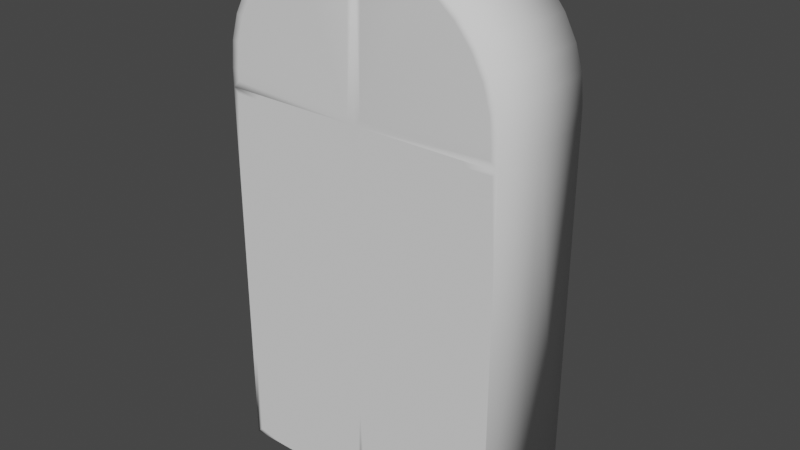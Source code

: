 # Source: Doors.blend  (saved by Blender 2.82.7; exported with 4.5.12 LTS)
import bpy
from mathutils import Matrix  # noqa: F401  (used for matrix-valued properties, if any)

bpy.ops.wm.read_factory_settings(use_empty=True)
scene = bpy.context.scene
scene.name = 'Scene'

# ---- collections
col_collection = bpy.data.collections.new('Collection'); scene.collection.children.link(col_collection)

# ---- world
world_world = bpy.data.worlds.new('World'); scene.world = world_world
world_world.use_nodes = True; world_world.node_tree.nodes.clear()
_N = world_world.node_tree.nodes; _L = world_world.node_tree.links
n0 = _N.new('ShaderNodeOutputWorld'); n0.name = 'World Output'; n0.location = (300, 300)
n1 = _N.new('ShaderNodeBackground'); n1.name = 'Background'; n1.location = (10, 300)
n1.inputs[0].default_value = (0.05088, 0.05088, 0.05088, 1.0)
_L.new(n1.outputs[0], n0.inputs[0])
n0.is_active_output = True
world_world.color = (0.05088, 0.05088, 0.05088)
world_world.use_sun_shadow = False
world_world.sun_shadow_jitter_overblur = 0.0

# ---- meshes
me_sphere = bpy.data.meshes.new('Sphere')
me_sphere.from_pydata([(0.0, 0.0, 0.973), (-0.2629, 0.4415, 0.8983), (-0.4405, 0.441, 0.8445), (-0.6043, 0.441, 0.7569), (-0.748, 0.441, 0.639), (-0.8659, 0.441, 0.4953), (-0.9535, 0.441, 0.3314), (-1.007, 0.441, 0.1536), (-1.026, 0.441, -0.03435), (-1.08, 0.44, -3.027), (-1.08, 0.44, -0.168), (0.0, 0.44, -3.027), (0.0, 0.44, -0.168), (-1.08, 0.0, -3.027), (-1.08, 0.0, -0.168), (0.0, 0.0, -3.027), (0.0, 0.4085, 0.973), (-0.2728, 0.0, 0.9494), (-0.4604, 0.0, 0.8925), (-0.6332, 0.0, 0.8001), (-0.7848, 0.0, 0.6758), (-0.9091, 0.0, 0.5242), (-1.002, 0.0, 0.3513), (-1.058, 0.0, 0.1637), (-1.078, 0.0, -0.03136), (-1.08, 0.44, -1.598), (-0.5808, 0.44, -3.027), (-0.5808, 0.44, -0.168), (0.0, 0.44, -1.598), (-0.5505, 0.44, -1.567), (-1.08, 0.44, -2.312), (-0.8304, 0.44, -3.027), (-0.3311, 0.44, -0.168), (0.0, 0.44, -2.312), (-1.08, 0.44, -0.8828), (-0.3311, 0.44, -3.027), (-0.8304, 0.44, -0.168), (0.0, 0.44, -0.8828), (-0.2959, 0.44, -1.562), (-0.8027, 0.44, -1.57), (-0.5459, 0.44, -2.347), (-0.5356, 0.44, -0.8377), (-0.7918, 0.44, -0.8442), (-0.8027, 0.44, -2.285), (-0.2289, 0.44, -2.21), (-0.2829, 0.44, -0.8346), (-0.2728, 0.4411, 0.9494), (-0.4604, 0.4411, 0.8925), (-0.6332, 0.4411, 0.8001), (-0.7848, 0.4411, 0.6758), (-0.9091, 0.4411, 0.5242), (-1.002, 0.4411, 0.3513), (-1.058, 0.4411, 0.1637), (-1.078, 0.4411, -0.03136), (-0.05142, 0.4161, 0.9166), (-0.05121, 0.4464, -0.1163), (-1.027, 0.4404, -0.1163), (-0.2829, 0.44, -0.2162), (-0.04817, 0.44, -0.2162), (-0.04817, 0.44, -0.8346), (-0.3763, 0.44, -0.8377), (-0.5356, 0.44, -0.2132), (-0.3763, 0.44, -0.2132), (-0.6194, 0.44, -0.8442), (-0.2959, 0.44, -0.9181), (-0.5505, 0.44, -0.9131), (-0.8691, 0.44, -0.8441), (-0.6194, 0.44, -0.2067), (-0.7918, 0.44, -0.2067), (-0.8691, 0.44, -0.2067), (-1.041, 0.44, -0.2067), (-1.041, 0.44, -0.8441), (-0.8027, 0.44, -0.9106), (-0.3614, 0.44, -1.567), (-0.03523, 0.44, -1.562), (-0.3614, 0.44, -0.9131), (-0.03523, 0.44, -0.9181), (-0.6085, 0.44, -0.9106), (-0.6085, 0.44, -1.57), (-0.2289, 0.44, -1.7), (-0.3311, 0.44, -0.8828), (-0.8604, 0.44, -1.568), (-0.5451, 0.44, -1.633), (-0.5808, 0.44, -0.8828), (-0.8604, 0.44, -0.9128), (-1.05, 0.44, -0.9128), (-1.05, 0.44, -1.568), (-0.8304, 0.44, -0.8828), (-0.8027, 0.44, -1.625), (-0.1022, 0.44, -1.7), (-0.2917, 0.44, -2.352), (-0.1022, 0.44, -2.21), (-0.3668, 0.44, -1.633), (-0.0394, 0.44, -2.352), (-0.0394, 0.44, -2.988), (-0.366, 0.44, -2.347), (-0.2917, 0.44, -2.988), (-0.3668, 0.44, -2.277), (-0.5451, 0.44, -2.277), (-0.366, 0.44, -2.992), (-0.5459, 0.44, -2.992), (-0.6085, 0.44, -1.625), (-0.3311, 0.44, -1.598), (-0.6085, 0.44, -2.285), (-0.3311, 0.44, -2.312), (-0.8721, 0.44, -1.639), (-0.5808, 0.44, -1.598), (-0.6144, 0.44, -2.346), (-0.7968, 0.44, -2.346), (-0.6144, 0.44, -2.994), (-0.87, 0.44, -2.352), (-0.7968, 0.44, -2.994), (-0.5808, 0.44, -2.312), (-1.04, 0.44, -2.352), (-1.04, 0.44, -2.988), (-0.87, 0.44, -2.988), (-0.8721, 0.44, -2.271), (-0.8304, 0.44, -2.312), (-1.038, 0.44, -2.271), (-1.038, 0.44, -1.639), (-0.8304, 0.44, -1.598), (-0.03246, 0.44, -1.63), (-0.03246, 0.44, -2.28), (-0.2986, 0.44, -2.28), (-0.2986, 0.44, -1.63)], [], [(1, 54, 55), (49, 50, 21, 20), (47, 48, 19, 18), (52, 53, 24, 23), (50, 51, 22, 21), (48, 49, 20, 19), (46, 47, 18, 17), (46, 17, 0, 16), (51, 52, 23, 22), (14, 24, 53, 10), (2, 1, 55), (3, 2, 55), (4, 3, 55), (5, 4, 55), (6, 5, 55), (7, 6, 55), (8, 7, 55), (108, 107, 109, 111), (99, 100, 40, 95), (114, 113, 110, 115), (94, 96, 90, 93), (13, 9, 11, 15), (118, 119, 105, 116), (101, 103, 43, 88), (92, 97, 98, 82), (91, 44, 79, 89), (64, 76, 74, 38), (65, 75, 73, 29), (39, 72, 77, 78), (86, 85, 84, 81), (66, 71, 70, 69), (42, 68, 67, 63), (62, 60, 41, 61), (58, 59, 45, 57), (14, 10, 9, 13), (56, 8, 55), (1, 2, 47, 46), (2, 3, 48, 47), (3, 4, 49, 48), (4, 5, 50, 49), (5, 6, 51, 50), (6, 7, 52, 51), (7, 8, 53, 52), (8, 56, 10, 53), (55, 54, 16, 12), (54, 1, 46, 16), (56, 55, 12, 10), (58, 57, 32, 12), (59, 58, 12, 37), (57, 45, 80, 32), (45, 59, 37, 80), (62, 61, 27, 32), (41, 60, 80, 83), (60, 62, 32, 80), (61, 41, 83, 27), (42, 63, 83, 87), (68, 42, 87, 36), (67, 68, 36, 27), (63, 67, 27, 83), (70, 71, 34, 10), (69, 70, 10, 36), (71, 66, 87, 34), (66, 69, 36, 87), (38, 74, 28, 102), (76, 64, 80, 37), (74, 76, 37, 28), (64, 38, 102, 80), (65, 29, 106, 83), (29, 73, 102, 106), (75, 65, 83, 80), (73, 75, 80, 102), (39, 78, 106, 120), (78, 77, 83, 106), (72, 39, 120, 87), (77, 72, 87, 83), (85, 86, 25, 34), (84, 85, 34, 87), (81, 84, 87, 120), (86, 81, 120, 25), (122, 121, 28, 33), (123, 122, 33, 104), (124, 123, 104, 102), (121, 124, 102, 28), (94, 93, 33, 11), (90, 96, 35, 104), (96, 94, 11, 35), (93, 90, 104, 33), (99, 95, 104, 35), (40, 100, 26, 112), (95, 40, 112, 104), (100, 99, 35, 26), (92, 82, 106, 102), (82, 98, 112, 106), (97, 92, 102, 104), (98, 97, 104, 112), (101, 88, 120, 106), (103, 101, 106, 112), (43, 103, 112, 117), (88, 43, 117, 120), (111, 109, 26, 31), (107, 108, 117, 112), (108, 111, 31, 117), (109, 107, 112, 26), (113, 114, 9, 30), (114, 115, 31, 9), (115, 110, 117, 31), (110, 113, 30, 117), (118, 116, 117, 30), (119, 118, 30, 25), (105, 119, 25, 120), (116, 105, 120, 117), (91, 89, 121, 122), (44, 91, 122, 123), (79, 44, 123, 124), (89, 79, 124, 121)])
me_sphere.polygons.foreach_set('use_smooth', [True] * 115)
_uv = me_sphere.uv_layers.new(name='UVMap')
_uv.uv.foreach_set('vector', [0.3138, 0.9258, 0.3138, 0.9258, 0.1607, 0.7911, 0.5537, 0.502, 0.5537, 0.502, 0.5537, 0.502, 0.5537, 0.502, 0.5537, 0.502, 0.5537, 0.502, 0.5537, 0.502, 0.5537, 0.502, 0.5537, 0.502, 0.5537, 0.502, 0.5537, 0.502, 0.5537, 0.502, 0.5537, 0.502, 0.5537, 0.502, 0.5537, 0.502, 0.5537, 0.502, 0.5537, 0.502, 0.5537, 0.502, 0.5537, 0.502, 0.5537, 0.502, 0.5537, 0.502, 0.5537, 0.502, 0.5537, 0.502, 0.5537, 0.502, 0.5537, 0.502, 0.5537, 0.502, 0.5537, 0.502, 0.5537, 0.502, 0.5537, 0.502, 0.5537, 0.502, 0.5537, 0.502, 0.5537, 0.502, 0.4355, 0.4277, 0.5537, 0.502, 0.5537, 0.502, 0.4355, 0.5527, 0.4749, 0.8096, 0.4749, 0.8096, 0.4749, 0.8096, 0.785, 0.7407, 0.785, 0.7407, 0.785, 0.7407, 0.4577, 0.7875, 0.4577, 0.7875, 0.4577, 0.7875, 0.1011, 0.791, 0.1011, 0.791, 0.1011, 0.791, 0.4577, 0.7875, 0.4577, 0.7875, 0.4577, 0.7875, 0.785, 0.7407, 0.785, 0.7407, 0.785, 0.7407, 0.4674, 0.8, 0.4749, 0.8096, 0.4749, 0.8096, 0.7973, 0.7899, 0.7973, 0.7899, 0.7973, 0.7899, 0.7973, 0.7899, 0.7973, 0.7899, 0.7973, 0.7899, 0.7973, 0.7899, 0.7973, 0.7899, 0.7973, 0.7899, 0.7973, 0.7899, 0.7973, 0.7899, 0.7973, 0.7899, 0.7973, 0.7899, 0.7973, 0.7899, 0.7973, 0.7899, 0.7973, 0.7899, 0.5979, 0.5312, 0.5979, 0.5312, 0.4572, 0.4287, 0.4572, 0.4287, 0.7875, 0.7628, 0.7875, 0.7628, 0.7875, 0.7628, 0.7875, 0.7628, 0.7875, 0.7628, 0.7875, 0.7628, 0.7875, 0.7628, 0.7875, 0.7628, 0.7875, 0.7628, 0.7875, 0.7628, 0.7875, 0.7628, 0.7875, 0.7628, 0.01723, 0.6447, 0.01723, 0.6447, 0.01723, 0.6447, 0.01723, 0.6447, 0.4995, 0.817, 0.4995, 0.817, 0.4995, 0.817, 0.4995, 0.817, 0.4995, 0.817, 0.4995, 0.817, 0.4995, 0.817, 0.4995, 0.817, 0.4995, 0.817, 0.4995, 0.817, 0.4995, 0.817, 0.4995, 0.817, 0.4995, 0.817, 0.4995, 0.817, 0.4995, 0.817, 0.4995, 0.817, 0.128, 0.7678, 0.128, 0.7678, 0.128, 0.7678, 0.128, 0.7678, 0.128, 0.7678, 0.128, 0.7678, 0.128, 0.7678, 0.128, 0.7678, 0.128, 0.7678, 0.128, 0.7678, 0.128, 0.7678, 0.128, 0.7678, 0.128, 0.7678, 0.128, 0.7678, 0.128, 0.7678, 0.128, 0.7678, 0.5961, 0.5417, 0.5961, 0.5697, 0.5137, 0.3742, 0.5137, 0.3742, 0.2432, 0.8966, 0.1885, 0.8266, 0.1607, 0.7911, 0.09104, 0.4613, 0.09104, 0.4613, 0.09104, 0.4613, 0.09104, 0.4613, 0.2471, 0.3807, 0.2471, 0.3807, 0.2471, 0.3807, 0.2471, 0.3807, 0.09104, 0.4613, 0.09104, 0.4613, 0.09104, 0.4613, 0.09104, 0.4613, 0.2266, 0.5057, 0.2266, 0.5057, 0.2266, 0.5057, 0.2266, 0.5057, 0.09104, 0.4613, 0.09104, 0.4613, 0.09104, 0.4613, 0.09104, 0.4613, 0.2471, 0.3807, 0.2471, 0.3807, 0.2471, 0.3807, 0.2471, 0.3807, 0.09104, 0.4613, 0.08948, 0.4593, 0.09104, 0.4613, 0.09104, 0.4613, 0.08948, 0.4593, 0.1255, 0.5053, 0.1511, 0.5381, 0.09104, 0.4613, 0.0712, 0.4359, 0.1719, 0.5245, 0.1757, 0.5275, 0.09104, 0.4613, 0.1719, 0.5245, 0.1719, 0.5245, 0.1757, 0.5275, 0.1757, 0.5275, 0.1255, 0.5053, 0.0712, 0.4359, 0.09104, 0.4613, 0.1511, 0.5381, 0.07462, 0.3566, 0.07462, 0.3566, 0.07462, 0.3566, 0.07462, 0.3566, 0.07462, 0.3566, 0.07462, 0.3566, 0.07462, 0.3566, 0.07462, 0.3566, 0.5365, 0.8244, 0.5365, 0.8244, 0.5365, 0.8244, 0.5365, 0.8244, 0.5365, 0.8244, 0.5365, 0.8244, 0.5365, 0.8244, 0.5365, 0.8244, 0.07462, 0.3566, 0.07462, 0.3566, 0.07462, 0.3566, 0.07462, 0.3566, 0.5365, 0.8244, 0.5365, 0.8244, 0.5365, 0.8244, 0.5365, 0.8244, 0.5365, 0.8244, 0.5365, 0.8244, 0.5365, 0.8244, 0.5365, 0.8244, 0.5365, 0.8244, 0.5365, 0.8244, 0.5365, 0.8244, 0.5365, 0.8244, 0.5365, 0.8244, 0.5365, 0.8244, 0.5365, 0.8244, 0.5365, 0.8244, 0.5365, 0.8244, 0.5365, 0.8244, 0.5365, 0.8244, 0.5365, 0.8244, 0.07462, 0.3566, 0.07462, 0.3566, 0.07462, 0.3566, 0.07462, 0.3566, 0.5365, 0.8244, 0.5365, 0.8244, 0.5365, 0.8244, 0.5365, 0.8244, 0.07462, 0.3566, 0.07462, 0.3566, 0.07462, 0.3566, 0.07462, 0.3566, 0.07462, 0.3566, 0.07462, 0.3566, 0.07462, 0.3566, 0.07462, 0.3566, 0.5365, 0.8244, 0.5365, 0.8244, 0.5365, 0.8244, 0.5365, 0.8244, 0.5365, 0.8244, 0.5365, 0.8244, 0.5365, 0.8244, 0.5365, 0.8244, 0.8071, 0.785, 0.8071, 0.785, 0.8071, 0.785, 0.8071, 0.785, 0.8071, 0.785, 0.8071, 0.785, 0.8071, 0.785, 0.8071, 0.785, 0.07462, 0.3566, 0.07462, 0.3566, 0.07462, 0.3566, 0.07462, 0.3566, 0.8071, 0.785, 0.8071, 0.785, 0.8071, 0.785, 0.8071, 0.785, 0.8071, 0.785, 0.8071, 0.785, 0.8071, 0.785, 0.8071, 0.785, 0.8071, 0.785, 0.8071, 0.785, 0.8071, 0.785, 0.8071, 0.785, 0.8071, 0.785, 0.8071, 0.785, 0.8071, 0.785, 0.8071, 0.785, 0.8071, 0.785, 0.8071, 0.785, 0.8071, 0.785, 0.8071, 0.785, 0.8071, 0.785, 0.8071, 0.785, 0.8071, 0.785, 0.8071, 0.785, 0.8071, 0.785, 0.8071, 0.785, 0.8071, 0.785, 0.8071, 0.785, 0.8071, 0.785, 0.8071, 0.785, 0.8071, 0.785, 0.8071, 0.785, 0.8071, 0.785, 0.8071, 0.785, 0.8071, 0.785, 0.8071, 0.785, 0.07462, 0.3566, 0.07462, 0.3566, 0.07462, 0.3566, 0.07462, 0.3566, 0.8071, 0.785, 0.8071, 0.785, 0.8071, 0.785, 0.8071, 0.785, 0.8071, 0.785, 0.8071, 0.785, 0.8071, 0.785, 0.8071, 0.785, 0.8071, 0.785, 0.8071, 0.785, 0.8071, 0.785, 0.8071, 0.785, 0.08859, 0.2239, 0.08859, 0.2239, 0.08859, 0.2239, 0.08859, 0.2239, 0.08859, 0.2239, 0.08859, 0.2239, 0.08859, 0.2239, 0.08859, 0.2239, 0.08859, 0.2239, 0.08859, 0.2239, 0.08859, 0.2239, 0.08859, 0.2239, 0.08859, 0.2239, 0.08859, 0.2239, 0.08859, 0.2239, 0.08859, 0.2239, 0.07462, 0.3566, 0.07462, 0.3566, 0.07462, 0.3566, 0.07462, 0.3566, 0.2215, 0.8071, 0.2215, 0.8071, 0.2215, 0.8071, 0.2215, 0.8071, 0.07462, 0.3566, 0.07462, 0.3566, 0.07462, 0.3566, 0.07462, 0.3566, 0.2215, 0.8071, 0.2215, 0.8071, 0.2215, 0.8071, 0.2215, 0.8071, 0.2215, 0.8071, 0.2215, 0.8071, 0.2215, 0.8071, 0.2215, 0.8071, 0.2215, 0.8071, 0.2215, 0.8071, 0.2215, 0.8071, 0.2215, 0.8071, 0.2215, 0.8071, 0.2215, 0.8071, 0.2215, 0.8071, 0.2215, 0.8071, 0.07462, 0.3566, 0.07462, 0.3566, 0.07462, 0.3566, 0.07462, 0.3566, 0.4971, 0.7751, 0.4971, 0.7751, 0.4971, 0.7751, 0.4971, 0.7751, 0.4971, 0.7751, 0.4971, 0.7751, 0.4971, 0.7751, 0.4971, 0.7751, 0.4971, 0.7751, 0.4971, 0.7751, 0.4971, 0.7751, 0.4971, 0.7751, 0.4971, 0.7751, 0.4971, 0.7751, 0.4971, 0.7751, 0.4971, 0.7751, 0.4971, 0.7751, 0.4971, 0.7751, 0.4971, 0.7751, 0.4971, 0.7751, 0.4971, 0.7751, 0.4971, 0.7751, 0.4971, 0.7751, 0.4971, 0.7751, 0.4971, 0.7751, 0.4971, 0.7751, 0.4971, 0.7751, 0.4971, 0.7751, 0.4971, 0.7751, 0.4971, 0.7751, 0.4971, 0.7751, 0.4971, 0.7751, 0.07462, 0.3566, 0.07462, 0.3566, 0.07462, 0.3566, 0.07462, 0.3566, 0.2215, 0.8071, 0.2215, 0.8071, 0.2215, 0.8071, 0.2215, 0.8071, 0.2215, 0.8071, 0.2215, 0.8071, 0.2215, 0.8071, 0.2215, 0.8071, 0.2215, 0.8071, 0.2215, 0.8071, 0.2215, 0.8071, 0.2215, 0.8071, 0.07462, 0.3566, 0.07462, 0.3566, 0.07462, 0.3566, 0.07462, 0.3566, 0.07462, 0.3566, 0.07462, 0.3566, 0.07462, 0.3566, 0.07462, 0.3566, 0.2215, 0.8071, 0.2215, 0.8071, 0.2215, 0.8071, 0.2215, 0.8071, 0.2215, 0.8071, 0.2215, 0.8071, 0.2215, 0.8071, 0.2215, 0.8071, 0.4971, 0.7751, 0.4971, 0.7751, 0.4971, 0.7751, 0.4971, 0.7751, 0.07462, 0.3566, 0.07462, 0.3566, 0.07462, 0.3566, 0.07462, 0.3566, 0.4971, 0.7751, 0.4971, 0.7751, 0.4971, 0.7751, 0.4971, 0.7751, 0.4971, 0.7751, 0.4971, 0.7751, 0.4971, 0.7751, 0.4971, 0.7751, 0.3593, 0.625, 0.3593, 0.625, 0.3593, 0.625, 0.3593, 0.625, 0.3593, 0.625, 0.3593, 0.625, 0.3593, 0.625, 0.3593, 0.625, 0.3593, 0.625, 0.3593, 0.625, 0.3593, 0.625, 0.3593, 0.625, 0.3593, 0.625, 0.3593, 0.625, 0.3593, 0.625, 0.3593, 0.625])
me_sphere.use_remesh_fix_poles = True
me_sphere.use_remesh_preserve_attributes = False
me_sphere.use_mirror_vertex_groups = False
me_sphere.update()

# ---- objects
ob_sphere = bpy.data.objects.new('Sphere', me_sphere)

# ---- transforms, parenting, visibility, modifiers, constraints
ob_sphere.location = (0.0, 0.0, 2.946)
ob_sphere.scale = (2.061, 2.061, 2.061)
ob_sphere.lineart.crease_threshold = 0.0
_m = ob_sphere.modifiers.new('Mirror', 'MIRROR')
_m.use_axis = (True, True, False)
_m.use_clip = True

# ---- collection membership
col_collection.objects.link(ob_sphere)

# ---- scene / render settings (as saved in the file)
scene.frame_start = 1; scene.frame_end = 250; scene.frame_set(1)
scene.render.engine = 'BLENDER_EEVEE_NEXT'
scene.cycles.use_denoising = False
scene.cycles.samples = 128
scene.cycles.sampling_pattern = 'TABULATED_SOBOL'
scene.cycles.use_adaptive_sampling = False
scene.cycles.use_light_tree = False
scene.view_settings.view_transform = 'Filmic'
bpy.context.view_layer.update()

# ---- added for rendering (the .blend has no active camera and no usable light): camera, sun
cam_auto = bpy.data.cameras.new('AutoCamera')
cam_auto.lens = 50.0
cam_auto.sensor_width = 36.0
cam_auto.clip_end = 1000.0
ob_auto_camera = bpy.data.objects.new('AutoCamera', cam_auto)
scene.collection.objects.link(ob_auto_camera)
ob_auto_camera.location = (8.83555, -10.6027, 7.89727)
ob_auto_camera.rotation_euler = (1.09748, -7.21219e-08, 0.694738)
scene.camera = ob_auto_camera
light_auto_sun = bpy.data.lights.new('AutoSun', 'SUN')
light_auto_sun.energy = 3.0
light_auto_sun.angle = 0.0523599
ob_auto_sun = bpy.data.objects.new('AutoSun', light_auto_sun)
scene.collection.objects.link(ob_auto_sun)
ob_auto_sun.rotation_euler = (0.872665, 0.174533, 0.523599)
bpy.context.view_layer.update()
